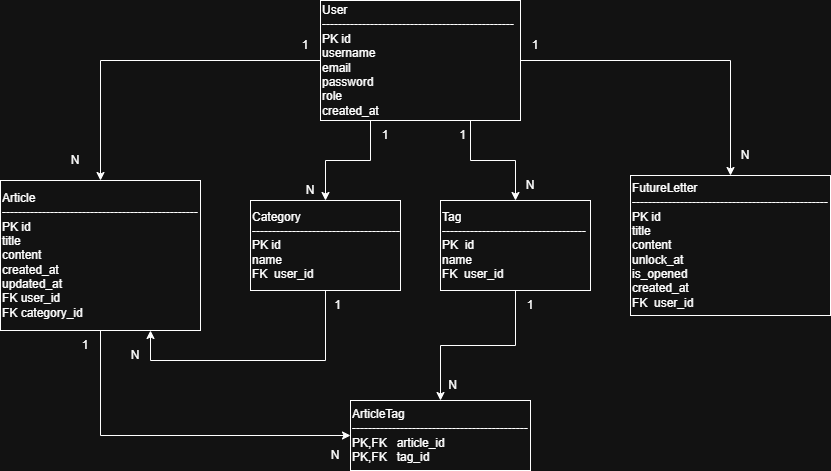

The diagram above was exported from draw.io. Its source (the exported page's mxGraphModel, read from the mxfile embedded in the PNG):
<mxGraphModel dx="1042" dy="626" grid="1" gridSize="10" guides="1" tooltips="1" connect="1" arrows="1" fold="1" page="1" pageScale="1" pageWidth="850" pageHeight="1100" math="0" shadow="0">
  <root>
    <mxCell id="0" />
    <mxCell id="1" parent="0" />
    <mxCell id="56pXqNPtpfS7iPiAofYm-10" edge="1" parent="1" source="56pXqNPtpfS7iPiAofYm-1" style="edgeStyle=orthogonalEdgeStyle;rounded=0;orthogonalLoop=1;jettySize=auto;html=1;exitX=0;exitY=0.5;exitDx=0;exitDy=0;entryX=0.5;entryY=0;entryDx=0;entryDy=0;" target="56pXqNPtpfS7iPiAofYm-2">
      <mxGeometry relative="1" as="geometry">
        <Array as="points">
          <mxPoint x="150" y="120" />
        </Array>
        <mxPoint x="310" y="120" as="sourcePoint" />
      </mxGeometry>
    </mxCell>
    <mxCell id="56pXqNPtpfS7iPiAofYm-16" edge="1" parent="1" source="56pXqNPtpfS7iPiAofYm-1" style="edgeStyle=orthogonalEdgeStyle;rounded=0;orthogonalLoop=1;jettySize=auto;html=1;exitX=0.25;exitY=1;exitDx=0;exitDy=0;entryX=0.5;entryY=0;entryDx=0;entryDy=0;" target="56pXqNPtpfS7iPiAofYm-3">
      <mxGeometry relative="1" as="geometry" />
    </mxCell>
    <mxCell id="56pXqNPtpfS7iPiAofYm-19" edge="1" parent="1" source="56pXqNPtpfS7iPiAofYm-1" style="edgeStyle=orthogonalEdgeStyle;rounded=0;orthogonalLoop=1;jettySize=auto;html=1;exitX=0.75;exitY=1;exitDx=0;exitDy=0;entryX=0.5;entryY=0;entryDx=0;entryDy=0;" target="56pXqNPtpfS7iPiAofYm-4">
      <mxGeometry relative="1" as="geometry" />
    </mxCell>
    <mxCell id="56pXqNPtpfS7iPiAofYm-22" edge="1" parent="1" source="56pXqNPtpfS7iPiAofYm-1" style="edgeStyle=orthogonalEdgeStyle;rounded=0;orthogonalLoop=1;jettySize=auto;html=1;exitX=1;exitY=0.5;exitDx=0;exitDy=0;entryX=0.5;entryY=0;entryDx=0;entryDy=0;" target="56pXqNPtpfS7iPiAofYm-5">
      <mxGeometry relative="1" as="geometry" />
    </mxCell>
    <mxCell id="56pXqNPtpfS7iPiAofYm-1" parent="1" style="rounded=0;whiteSpace=wrap;html=1;align=left;" value="User&lt;div&gt;------------------------------------------------&lt;/div&gt;&lt;div&gt;PK id&lt;/div&gt;&lt;div&gt;username&lt;/div&gt;&lt;div&gt;email&lt;/div&gt;&lt;div&gt;password&lt;/div&gt;&lt;div&gt;role&lt;/div&gt;&lt;div&gt;created_at&lt;/div&gt;" vertex="1">
      <mxGeometry height="120" width="200" x="370" y="60" as="geometry" />
    </mxCell>
    <mxCell id="56pXqNPtpfS7iPiAofYm-28" edge="1" parent="1" source="56pXqNPtpfS7iPiAofYm-2" style="edgeStyle=orthogonalEdgeStyle;rounded=0;orthogonalLoop=1;jettySize=auto;html=1;exitX=0.5;exitY=1;exitDx=0;exitDy=0;entryX=0;entryY=0.5;entryDx=0;entryDy=0;" target="56pXqNPtpfS7iPiAofYm-6">
      <mxGeometry relative="1" as="geometry" />
    </mxCell>
    <mxCell id="56pXqNPtpfS7iPiAofYm-2" parent="1" style="rounded=0;whiteSpace=wrap;html=1;align=left;" value="Article&lt;div&gt;-------------------------------------------------&lt;/div&gt;&lt;div&gt;PK id&lt;/div&gt;&lt;div&gt;title&lt;/div&gt;&lt;div&gt;content&lt;/div&gt;&lt;div&gt;created_at&lt;/div&gt;&lt;div&gt;updated_at&lt;/div&gt;&lt;div&gt;FK user_id&lt;/div&gt;&lt;div&gt;FK category_id&lt;/div&gt;" vertex="1">
      <mxGeometry height="150" width="200" x="50" y="240" as="geometry" />
    </mxCell>
    <mxCell id="56pXqNPtpfS7iPiAofYm-25" edge="1" parent="1" source="56pXqNPtpfS7iPiAofYm-3" style="edgeStyle=orthogonalEdgeStyle;rounded=0;orthogonalLoop=1;jettySize=auto;html=1;exitX=0.5;exitY=1;exitDx=0;exitDy=0;entryX=0.75;entryY=1;entryDx=0;entryDy=0;" target="56pXqNPtpfS7iPiAofYm-2">
      <mxGeometry relative="1" as="geometry">
        <Array as="points">
          <mxPoint x="375" y="420" />
          <mxPoint x="200" y="420" />
        </Array>
        <mxPoint x="250" y="571.6000366210938" as="targetPoint" />
      </mxGeometry>
    </mxCell>
    <mxCell id="56pXqNPtpfS7iPiAofYm-3" parent="1" style="rounded=0;whiteSpace=wrap;html=1;align=left;" value="Category&lt;div&gt;-------------------------------------&lt;/div&gt;&lt;div&gt;PK id&lt;/div&gt;&lt;div&gt;name&lt;/div&gt;&lt;div&gt;FK&amp;nbsp; user_id&lt;/div&gt;" vertex="1">
      <mxGeometry height="90" width="150" x="300" y="260" as="geometry" />
    </mxCell>
    <mxCell id="56pXqNPtpfS7iPiAofYm-31" edge="1" parent="1" source="56pXqNPtpfS7iPiAofYm-4" style="edgeStyle=orthogonalEdgeStyle;rounded=0;orthogonalLoop=1;jettySize=auto;html=1;exitX=0.5;exitY=1;exitDx=0;exitDy=0;entryX=0.5;entryY=0;entryDx=0;entryDy=0;" target="56pXqNPtpfS7iPiAofYm-6">
      <mxGeometry relative="1" as="geometry" />
    </mxCell>
    <mxCell id="56pXqNPtpfS7iPiAofYm-4" parent="1" style="rounded=0;whiteSpace=wrap;html=1;align=left;" value="Tag&lt;div&gt;------------------------------------&lt;/div&gt;&lt;div&gt;PK&amp;nbsp; id&lt;/div&gt;&lt;div&gt;name&lt;/div&gt;&lt;div&gt;FK&amp;nbsp; user_id&lt;/div&gt;" vertex="1">
      <mxGeometry height="90" width="150" x="490" y="260" as="geometry" />
    </mxCell>
    <mxCell id="56pXqNPtpfS7iPiAofYm-5" parent="1" style="rounded=0;whiteSpace=wrap;html=1;align=left;" value="FutureLetter&lt;div&gt;-------------------------------------------------&lt;/div&gt;&lt;div&gt;PK id&lt;/div&gt;&lt;div&gt;title&lt;/div&gt;&lt;div&gt;content&lt;/div&gt;&lt;div&gt;unlock_at&lt;/div&gt;&lt;div&gt;is_opened&lt;/div&gt;&lt;div&gt;created_at&lt;/div&gt;&lt;div&gt;FK&amp;nbsp; user_id&lt;/div&gt;" vertex="1">
      <mxGeometry height="140" width="200" x="680" y="235" as="geometry" />
    </mxCell>
    <mxCell id="56pXqNPtpfS7iPiAofYm-6" parent="1" style="rounded=0;whiteSpace=wrap;html=1;align=left;" value="ArticleTag&lt;div&gt;--------------------------------------------&lt;/div&gt;&lt;div&gt;PK,FK&amp;nbsp; &amp;nbsp;article_id&lt;/div&gt;&lt;div&gt;PK,FK&amp;nbsp; &amp;nbsp;tag_id&lt;/div&gt;" vertex="1">
      <mxGeometry height="70" width="180" x="400" y="460" as="geometry" />
    </mxCell>
    <mxCell id="56pXqNPtpfS7iPiAofYm-14" parent="1" style="text;html=1;whiteSpace=wrap;strokeColor=none;fillColor=none;align=center;verticalAlign=middle;rounded=0;" value="1" vertex="1">
      <mxGeometry height="30" width="30" x="340" y="90" as="geometry" />
    </mxCell>
    <mxCell id="56pXqNPtpfS7iPiAofYm-15" parent="1" style="text;html=1;whiteSpace=wrap;strokeColor=none;fillColor=none;align=center;verticalAlign=middle;rounded=0;" value="N" vertex="1">
      <mxGeometry height="30" width="30" x="110" y="205" as="geometry" />
    </mxCell>
    <mxCell id="56pXqNPtpfS7iPiAofYm-17" parent="1" style="text;html=1;whiteSpace=wrap;strokeColor=none;fillColor=none;align=center;verticalAlign=middle;rounded=0;" value="1" vertex="1">
      <mxGeometry height="30" width="20" x="425" y="180" as="geometry" />
    </mxCell>
    <mxCell id="56pXqNPtpfS7iPiAofYm-18" parent="1" style="text;html=1;whiteSpace=wrap;strokeColor=none;fillColor=none;align=center;verticalAlign=middle;rounded=0;" value="N" vertex="1">
      <mxGeometry height="30" width="20" x="350" y="235" as="geometry" />
    </mxCell>
    <mxCell id="56pXqNPtpfS7iPiAofYm-20" parent="1" style="text;html=1;whiteSpace=wrap;strokeColor=none;fillColor=none;align=center;verticalAlign=middle;rounded=0;" value="1" vertex="1">
      <mxGeometry height="30" width="25" x="500" y="180" as="geometry" />
    </mxCell>
    <mxCell id="56pXqNPtpfS7iPiAofYm-21" parent="1" style="text;html=1;whiteSpace=wrap;strokeColor=none;fillColor=none;align=center;verticalAlign=middle;rounded=0;" value="N" vertex="1">
      <mxGeometry height="30" width="20" x="570" y="230" as="geometry" />
    </mxCell>
    <mxCell id="56pXqNPtpfS7iPiAofYm-23" parent="1" style="text;html=1;whiteSpace=wrap;strokeColor=none;fillColor=none;align=center;verticalAlign=middle;rounded=0;" value="1" vertex="1">
      <mxGeometry height="30" width="30" x="570" y="90" as="geometry" />
    </mxCell>
    <mxCell id="56pXqNPtpfS7iPiAofYm-24" parent="1" style="text;html=1;whiteSpace=wrap;strokeColor=none;fillColor=none;align=center;verticalAlign=middle;rounded=0;" value="N" vertex="1">
      <mxGeometry height="30" width="30" x="780" y="200" as="geometry" />
    </mxCell>
    <mxCell id="56pXqNPtpfS7iPiAofYm-26" parent="1" style="text;html=1;whiteSpace=wrap;strokeColor=none;fillColor=none;align=center;verticalAlign=middle;rounded=0;" value="1" vertex="1">
      <mxGeometry height="30" width="25" x="375" y="350" as="geometry" />
    </mxCell>
    <mxCell id="56pXqNPtpfS7iPiAofYm-27" parent="1" style="text;html=1;whiteSpace=wrap;strokeColor=none;fillColor=none;align=center;verticalAlign=middle;rounded=0;" value="N" vertex="1">
      <mxGeometry height="30" width="30" x="170" y="400" as="geometry" />
    </mxCell>
    <mxCell id="56pXqNPtpfS7iPiAofYm-29" parent="1" style="text;html=1;whiteSpace=wrap;strokeColor=none;fillColor=none;align=center;verticalAlign=middle;rounded=0;" value="1" vertex="1">
      <mxGeometry height="30" width="30" x="120" y="390" as="geometry" />
    </mxCell>
    <mxCell id="56pXqNPtpfS7iPiAofYm-30" parent="1" style="text;html=1;whiteSpace=wrap;strokeColor=none;fillColor=none;align=center;verticalAlign=middle;rounded=0;" value="N" vertex="1">
      <mxGeometry height="30" width="30" x="370" y="500" as="geometry" />
    </mxCell>
    <mxCell id="56pXqNPtpfS7iPiAofYm-32" parent="1" style="text;html=1;whiteSpace=wrap;strokeColor=none;fillColor=none;align=center;verticalAlign=middle;rounded=0;" value="1" vertex="1">
      <mxGeometry height="30" width="30" x="565" y="350" as="geometry" />
    </mxCell>
    <mxCell id="56pXqNPtpfS7iPiAofYm-33" parent="1" style="text;html=1;whiteSpace=wrap;strokeColor=none;fillColor=none;align=center;verticalAlign=middle;rounded=0;" value="N" vertex="1">
      <mxGeometry height="30" width="25" x="490" y="430" as="geometry" />
    </mxCell>
  </root>
</mxGraphModel>